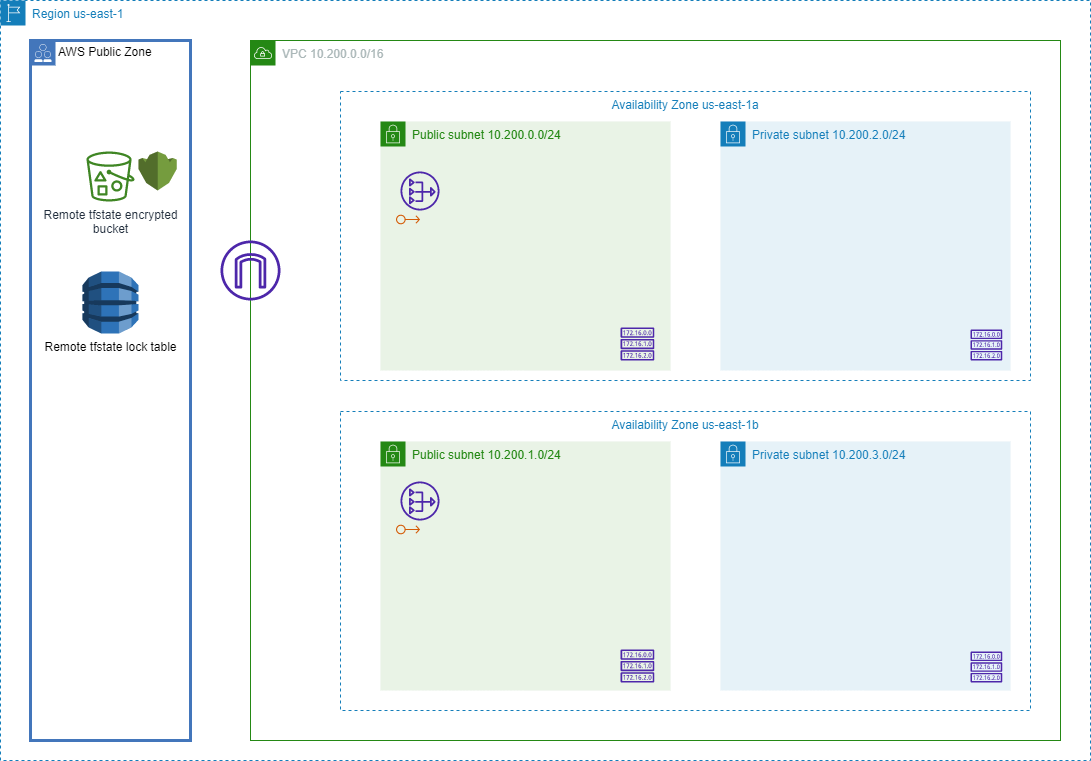

The diagram above was exported from draw.io. Its source (the exported page's mxGraphModel, read from the mxfile embedded in the PNG):
<mxGraphModel dx="2302" dy="888" grid="1" gridSize="10" guides="1" tooltips="1" connect="1" arrows="1" fold="1" page="1" pageScale="1" pageWidth="827" pageHeight="1169" math="0" shadow="0">
  <root>
    <mxCell id="0" />
    <mxCell id="1" parent="0" />
    <mxCell id="Nqpoupf_kitBISOBCKR2-3" value="Region us-east-1" style="points=[[0,0],[0.25,0],[0.5,0],[0.75,0],[1,0],[1,0.25],[1,0.5],[1,0.75],[1,1],[0.75,1],[0.5,1],[0.25,1],[0,1],[0,0.75],[0,0.5],[0,0.25]];outlineConnect=0;gradientColor=none;html=1;whiteSpace=wrap;fontSize=12;fontStyle=0;container=1;pointerEvents=0;collapsible=0;recursiveResize=0;shape=mxgraph.aws4.group;grIcon=mxgraph.aws4.group_region;strokeColor=#147EBA;fillColor=none;verticalAlign=top;align=left;spacingLeft=30;fontColor=#147EBA;dashed=1;" parent="1" vertex="1">
      <mxGeometry x="50" y="39" width="1090" height="760" as="geometry" />
    </mxCell>
    <mxCell id="Nqpoupf_kitBISOBCKR2-5" value="AWS Public Zone" style="shape=mxgraph.ibm.box;prType=public;fontStyle=0;verticalAlign=top;align=left;spacingLeft=32;spacingTop=4;fillColor=none;rounded=0;whiteSpace=wrap;html=1;strokeColor=#4376BB;strokeWidth=3;dashed=0;container=1;spacing=-4;collapsible=0;expand=0;recursiveResize=0;" parent="Nqpoupf_kitBISOBCKR2-3" vertex="1">
      <mxGeometry x="30" y="40" width="160" height="700" as="geometry" />
    </mxCell>
    <mxCell id="Ufihk60Lh23R5e9bURE4-1" value="Remote tfstate encrypted&lt;br&gt;bucket" style="sketch=0;outlineConnect=0;fontColor=#232F3E;gradientColor=none;fillColor=#3F8624;strokeColor=none;dashed=0;verticalLabelPosition=bottom;verticalAlign=top;align=center;html=1;fontSize=12;fontStyle=0;aspect=fixed;pointerEvents=1;shape=mxgraph.aws4.bucket_with_objects;" vertex="1" parent="Nqpoupf_kitBISOBCKR2-5">
      <mxGeometry x="55.96" y="111" width="48.08" height="50" as="geometry" />
    </mxCell>
    <mxCell id="Ufihk60Lh23R5e9bURE4-3" value="Remote tfstate lock table" style="outlineConnect=0;dashed=0;verticalLabelPosition=bottom;verticalAlign=top;align=center;html=1;shape=mxgraph.aws3.dynamo_db;fillColor=#2E73B8;gradientColor=none;" vertex="1" parent="Nqpoupf_kitBISOBCKR2-5">
      <mxGeometry x="52" y="231" width="56" height="62.02" as="geometry" />
    </mxCell>
    <mxCell id="Ufihk60Lh23R5e9bURE4-4" value="" style="outlineConnect=0;dashed=0;verticalLabelPosition=bottom;verticalAlign=top;align=center;html=1;shape=mxgraph.aws3.kms;fillColor=#759C3E;gradientColor=none;" vertex="1" parent="Nqpoupf_kitBISOBCKR2-5">
      <mxGeometry x="108" y="111" width="38.25" height="39" as="geometry" />
    </mxCell>
    <mxCell id="Nqpoupf_kitBISOBCKR2-4" value="VPC 10.200.0.0/16" style="points=[[0,0],[0.25,0],[0.5,0],[0.75,0],[1,0],[1,0.25],[1,0.5],[1,0.75],[1,1],[0.75,1],[0.5,1],[0.25,1],[0,1],[0,0.75],[0,0.5],[0,0.25]];outlineConnect=0;gradientColor=none;html=1;whiteSpace=wrap;fontSize=12;fontStyle=0;container=1;pointerEvents=0;collapsible=0;recursiveResize=0;shape=mxgraph.aws4.group;grIcon=mxgraph.aws4.group_vpc;strokeColor=#248814;fillColor=none;verticalAlign=top;align=left;spacingLeft=30;fontColor=#AAB7B8;dashed=0;" parent="1" vertex="1">
      <mxGeometry x="300" y="79" width="810" height="700" as="geometry" />
    </mxCell>
    <mxCell id="B74NH9ZQbF5RqU70fHuT-7" value="" style="sketch=0;outlineConnect=0;fontColor=#232F3E;gradientColor=none;fillColor=#4D27AA;strokeColor=none;dashed=0;verticalLabelPosition=bottom;verticalAlign=top;align=center;html=1;fontSize=12;fontStyle=0;aspect=fixed;pointerEvents=1;shape=mxgraph.aws4.internet_gateway;" parent="Nqpoupf_kitBISOBCKR2-4" vertex="1">
      <mxGeometry x="-30" y="200" width="60" height="60" as="geometry" />
    </mxCell>
    <mxCell id="B74NH9ZQbF5RqU70fHuT-15" value="Availability Zone us-east-1b" style="fillColor=none;strokeColor=#147EBA;dashed=1;verticalAlign=top;fontStyle=0;fontColor=#147EBA;" parent="Nqpoupf_kitBISOBCKR2-4" vertex="1">
      <mxGeometry x="90" y="371" width="690" height="299" as="geometry" />
    </mxCell>
    <mxCell id="B74NH9ZQbF5RqU70fHuT-17" value="Availability Zone us-east-1a" style="fillColor=none;strokeColor=#147EBA;dashed=1;verticalAlign=top;fontStyle=0;fontColor=#147EBA;" parent="Nqpoupf_kitBISOBCKR2-4" vertex="1">
      <mxGeometry x="90" y="51" width="690" height="289" as="geometry" />
    </mxCell>
    <mxCell id="B74NH9ZQbF5RqU70fHuT-18" value="Public subnet 10.200.0.0/24" style="points=[[0,0],[0.25,0],[0.5,0],[0.75,0],[1,0],[1,0.25],[1,0.5],[1,0.75],[1,1],[0.75,1],[0.5,1],[0.25,1],[0,1],[0,0.75],[0,0.5],[0,0.25]];outlineConnect=0;gradientColor=none;html=1;whiteSpace=wrap;fontSize=12;fontStyle=0;container=1;pointerEvents=0;collapsible=0;recursiveResize=0;shape=mxgraph.aws4.group;grIcon=mxgraph.aws4.group_security_group;grStroke=0;strokeColor=#248814;fillColor=#E9F3E6;verticalAlign=top;align=left;spacingLeft=30;fontColor=#248814;dashed=0;" parent="Nqpoupf_kitBISOBCKR2-4" vertex="1">
      <mxGeometry x="130" y="81" width="290" height="249" as="geometry" />
    </mxCell>
    <mxCell id="B74NH9ZQbF5RqU70fHuT-20" value="Public subnet 10.200.1.0/24" style="points=[[0,0],[0.25,0],[0.5,0],[0.75,0],[1,0],[1,0.25],[1,0.5],[1,0.75],[1,1],[0.75,1],[0.5,1],[0.25,1],[0,1],[0,0.75],[0,0.5],[0,0.25]];outlineConnect=0;gradientColor=none;html=1;whiteSpace=wrap;fontSize=12;fontStyle=0;container=1;pointerEvents=0;collapsible=0;recursiveResize=0;shape=mxgraph.aws4.group;grIcon=mxgraph.aws4.group_security_group;grStroke=0;strokeColor=#248814;fillColor=#E9F3E6;verticalAlign=top;align=left;spacingLeft=30;fontColor=#248814;dashed=0;" parent="Nqpoupf_kitBISOBCKR2-4" vertex="1">
      <mxGeometry x="130" y="401" width="290" height="249" as="geometry" />
    </mxCell>
    <mxCell id="B74NH9ZQbF5RqU70fHuT-28" value="" style="sketch=0;outlineConnect=0;fontColor=#232F3E;gradientColor=none;fillColor=#D45B07;strokeColor=none;dashed=0;verticalLabelPosition=bottom;verticalAlign=top;align=center;html=1;fontSize=12;fontStyle=0;aspect=fixed;pointerEvents=1;shape=mxgraph.aws4.elastic_ip_address;" parent="B74NH9ZQbF5RqU70fHuT-20" vertex="1">
      <mxGeometry x="15.5" y="83" width="24" height="10" as="geometry" />
    </mxCell>
    <mxCell id="B74NH9ZQbF5RqU70fHuT-21" value="Private subnet 10.200.2.0/24" style="points=[[0,0],[0.25,0],[0.5,0],[0.75,0],[1,0],[1,0.25],[1,0.5],[1,0.75],[1,1],[0.75,1],[0.5,1],[0.25,1],[0,1],[0,0.75],[0,0.5],[0,0.25]];outlineConnect=0;gradientColor=none;html=1;whiteSpace=wrap;fontSize=12;fontStyle=0;container=1;pointerEvents=0;collapsible=0;recursiveResize=0;shape=mxgraph.aws4.group;grIcon=mxgraph.aws4.group_security_group;grStroke=0;strokeColor=#147EBA;fillColor=#E6F2F8;verticalAlign=top;align=left;spacingLeft=30;fontColor=#147EBA;dashed=0;" parent="Nqpoupf_kitBISOBCKR2-4" vertex="1">
      <mxGeometry x="470" y="81" width="290" height="249" as="geometry" />
    </mxCell>
    <mxCell id="B74NH9ZQbF5RqU70fHuT-22" value="Private subnet 10.200.3.0/24" style="points=[[0,0],[0.25,0],[0.5,0],[0.75,0],[1,0],[1,0.25],[1,0.5],[1,0.75],[1,1],[0.75,1],[0.5,1],[0.25,1],[0,1],[0,0.75],[0,0.5],[0,0.25]];outlineConnect=0;gradientColor=none;html=1;whiteSpace=wrap;fontSize=12;fontStyle=0;container=1;pointerEvents=0;collapsible=0;recursiveResize=0;shape=mxgraph.aws4.group;grIcon=mxgraph.aws4.group_security_group;grStroke=0;strokeColor=#147EBA;fillColor=#E6F2F8;verticalAlign=top;align=left;spacingLeft=30;fontColor=#147EBA;dashed=0;" parent="Nqpoupf_kitBISOBCKR2-4" vertex="1">
      <mxGeometry x="470" y="401" width="290" height="249" as="geometry" />
    </mxCell>
    <mxCell id="B74NH9ZQbF5RqU70fHuT-6" value="" style="sketch=0;outlineConnect=0;fontColor=#232F3E;gradientColor=none;fillColor=#4D27AA;strokeColor=none;dashed=0;verticalLabelPosition=bottom;verticalAlign=top;align=center;html=1;fontSize=12;fontStyle=0;aspect=fixed;pointerEvents=1;shape=mxgraph.aws4.route_table;" parent="Nqpoupf_kitBISOBCKR2-4" vertex="1">
      <mxGeometry x="370" y="287.03" width="33.84" height="32.97" as="geometry" />
    </mxCell>
    <mxCell id="B74NH9ZQbF5RqU70fHuT-23" value="" style="sketch=0;outlineConnect=0;fontColor=#232F3E;gradientColor=none;fillColor=#4D27AA;strokeColor=none;dashed=0;verticalLabelPosition=bottom;verticalAlign=top;align=center;html=1;fontSize=12;fontStyle=0;aspect=fixed;pointerEvents=1;shape=mxgraph.aws4.route_table;" parent="Nqpoupf_kitBISOBCKR2-4" vertex="1">
      <mxGeometry x="720" y="288.98" width="31.84" height="31.02" as="geometry" />
    </mxCell>
    <mxCell id="B74NH9ZQbF5RqU70fHuT-24" value="" style="sketch=0;outlineConnect=0;fontColor=#232F3E;gradientColor=none;fillColor=#4D27AA;strokeColor=none;dashed=0;verticalLabelPosition=bottom;verticalAlign=top;align=center;html=1;fontSize=12;fontStyle=0;aspect=fixed;pointerEvents=1;shape=mxgraph.aws4.route_table;" parent="Nqpoupf_kitBISOBCKR2-4" vertex="1">
      <mxGeometry x="720" y="611" width="31.84" height="31.02" as="geometry" />
    </mxCell>
    <mxCell id="B74NH9ZQbF5RqU70fHuT-25" value="" style="sketch=0;outlineConnect=0;fontColor=#232F3E;gradientColor=none;fillColor=#4D27AA;strokeColor=none;dashed=0;verticalLabelPosition=bottom;verticalAlign=top;align=center;html=1;fontSize=12;fontStyle=0;aspect=fixed;pointerEvents=1;shape=mxgraph.aws4.nat_gateway;" parent="Nqpoupf_kitBISOBCKR2-4" vertex="1">
      <mxGeometry x="150" y="131" width="39" height="39" as="geometry" />
    </mxCell>
    <mxCell id="B74NH9ZQbF5RqU70fHuT-26" value="" style="sketch=0;outlineConnect=0;fontColor=#232F3E;gradientColor=none;fillColor=#4D27AA;strokeColor=none;dashed=0;verticalLabelPosition=bottom;verticalAlign=top;align=center;html=1;fontSize=12;fontStyle=0;aspect=fixed;pointerEvents=1;shape=mxgraph.aws4.nat_gateway;" parent="Nqpoupf_kitBISOBCKR2-4" vertex="1">
      <mxGeometry x="150" y="441" width="39" height="39" as="geometry" />
    </mxCell>
    <mxCell id="B74NH9ZQbF5RqU70fHuT-27" value="" style="sketch=0;outlineConnect=0;fontColor=#232F3E;gradientColor=none;fillColor=#D45B07;strokeColor=none;dashed=0;verticalLabelPosition=bottom;verticalAlign=top;align=center;html=1;fontSize=12;fontStyle=0;aspect=fixed;pointerEvents=1;shape=mxgraph.aws4.elastic_ip_address;" parent="Nqpoupf_kitBISOBCKR2-4" vertex="1">
      <mxGeometry x="145.5" y="174" width="24" height="10" as="geometry" />
    </mxCell>
    <mxCell id="Ufihk60Lh23R5e9bURE4-5" value="" style="sketch=0;outlineConnect=0;fontColor=#232F3E;gradientColor=none;fillColor=#4D27AA;strokeColor=none;dashed=0;verticalLabelPosition=bottom;verticalAlign=top;align=center;html=1;fontSize=12;fontStyle=0;aspect=fixed;pointerEvents=1;shape=mxgraph.aws4.route_table;" vertex="1" parent="Nqpoupf_kitBISOBCKR2-4">
      <mxGeometry x="370" y="609.05" width="33.84" height="32.97" as="geometry" />
    </mxCell>
  </root>
</mxGraphModel>